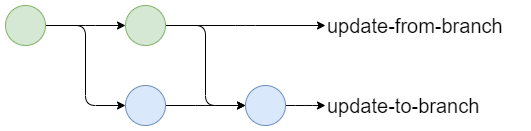

The diagram above was exported from draw.io. Its source (the exported page's mxGraphModel, read from the mxfile embedded in the PNG):
<mxGraphModel dx="1822" dy="875" grid="1" gridSize="10" guides="1" tooltips="1" connect="1" arrows="1" fold="1" page="0" pageScale="1" pageWidth="1169" pageHeight="827" math="0" shadow="0">
  <root>
    <mxCell id="0" />
    <mxCell id="1" parent="0" />
    <mxCell id="Bz5fV_y53lav62k4xbzX-2" style="edgeStyle=elbowEdgeStyle;orthogonalLoop=1;jettySize=auto;html=1;exitX=1;exitY=0.5;exitDx=0;exitDy=0;entryX=0;entryY=0.5;entryDx=0;entryDy=0;startArrow=none;startFill=0;endArrow=classic;endFill=1;" parent="1" source="Bz5fV_y53lav62k4xbzX-4" target="Bz5fV_y53lav62k4xbzX-6" edge="1">
      <mxGeometry relative="1" as="geometry" />
    </mxCell>
    <mxCell id="Bz5fV_y53lav62k4xbzX-24" style="edgeStyle=elbowEdgeStyle;orthogonalLoop=1;jettySize=auto;html=1;exitX=1;exitY=0.5;exitDx=0;exitDy=0;entryX=0;entryY=0.5;entryDx=0;entryDy=0;fontFamily=Helvetica;fontSize=20;startArrow=none;startFill=0;endArrow=classic;endFill=1;" parent="1" source="Bz5fV_y53lav62k4xbzX-4" target="Bz5fV_y53lav62k4xbzX-23" edge="1">
      <mxGeometry relative="1" as="geometry" />
    </mxCell>
    <mxCell id="Bz5fV_y53lav62k4xbzX-4" value="" style="ellipse;whiteSpace=wrap;html=1;aspect=fixed;fillColor=#d5e8d4;strokeColor=#82b366;" parent="1" vertex="1">
      <mxGeometry x="-80" y="160" width="40" height="40" as="geometry" />
    </mxCell>
    <mxCell id="Bz5fV_y53lav62k4xbzX-27" value="" style="edgeStyle=elbowEdgeStyle;orthogonalLoop=1;jettySize=auto;html=1;fontFamily=Helvetica;fontSize=20;startArrow=none;startFill=0;endArrow=classic;endFill=1;" parent="1" source="Bz5fV_y53lav62k4xbzX-6" target="Bz5fV_y53lav62k4xbzX-26" edge="1">
      <mxGeometry relative="1" as="geometry" />
    </mxCell>
    <mxCell id="Bz5fV_y53lav62k4xbzX-6" value="" style="ellipse;whiteSpace=wrap;html=1;aspect=fixed;fillColor=#dae8fc;strokeColor=#6c8ebf;" parent="1" vertex="1">
      <mxGeometry x="40" y="240" width="40" height="40" as="geometry" />
    </mxCell>
    <mxCell id="Bz5fV_y53lav62k4xbzX-9" value="update-from-branch" style="text;html=1;align=left;verticalAlign=middle;resizable=0;points=[];autosize=1;strokeColor=none;fillColor=none;fontFamily=Helvetica;fontSize=20;" parent="1" vertex="1">
      <mxGeometry x="240" y="160" width="200" height="40" as="geometry" />
    </mxCell>
    <mxCell id="Bz5fV_y53lav62k4xbzX-11" value="update-to-branch" style="text;html=1;align=left;verticalAlign=middle;resizable=0;points=[];autosize=1;strokeColor=none;fillColor=none;fontFamily=Helvetica;fontSize=20;" parent="1" vertex="1">
      <mxGeometry x="240" y="240" width="180" height="40" as="geometry" />
    </mxCell>
    <mxCell id="Bz5fV_y53lav62k4xbzX-25" style="edgeStyle=elbowEdgeStyle;orthogonalLoop=1;jettySize=auto;html=1;exitX=1;exitY=0.5;exitDx=0;exitDy=0;fontFamily=Helvetica;fontSize=20;startArrow=none;startFill=0;endArrow=classic;endFill=1;" parent="1" source="Bz5fV_y53lav62k4xbzX-23" edge="1">
      <mxGeometry relative="1" as="geometry">
        <mxPoint x="240" y="180" as="targetPoint" />
      </mxGeometry>
    </mxCell>
    <mxCell id="Bz5fV_y53lav62k4xbzX-28" style="edgeStyle=elbowEdgeStyle;orthogonalLoop=1;jettySize=auto;html=1;exitX=1;exitY=0.5;exitDx=0;exitDy=0;entryX=0;entryY=0.5;entryDx=0;entryDy=0;fontFamily=Helvetica;fontSize=20;startArrow=none;startFill=0;endArrow=classic;endFill=1;" parent="1" source="Bz5fV_y53lav62k4xbzX-23" target="Bz5fV_y53lav62k4xbzX-26" edge="1">
      <mxGeometry relative="1" as="geometry" />
    </mxCell>
    <mxCell id="Bz5fV_y53lav62k4xbzX-23" value="" style="ellipse;whiteSpace=wrap;html=1;aspect=fixed;fillColor=#d5e8d4;strokeColor=#82b366;" parent="1" vertex="1">
      <mxGeometry x="40" y="160" width="40" height="40" as="geometry" />
    </mxCell>
    <mxCell id="Bz5fV_y53lav62k4xbzX-29" style="edgeStyle=elbowEdgeStyle;orthogonalLoop=1;jettySize=auto;html=1;exitX=1;exitY=0.5;exitDx=0;exitDy=0;fontFamily=Helvetica;fontSize=20;startArrow=none;startFill=0;endArrow=classic;endFill=1;" parent="1" source="Bz5fV_y53lav62k4xbzX-26" edge="1">
      <mxGeometry relative="1" as="geometry">
        <mxPoint x="240" y="260" as="targetPoint" />
      </mxGeometry>
    </mxCell>
    <mxCell id="Bz5fV_y53lav62k4xbzX-26" value="" style="ellipse;whiteSpace=wrap;html=1;aspect=fixed;fillColor=#dae8fc;strokeColor=#6c8ebf;" parent="1" vertex="1">
      <mxGeometry x="160" y="240" width="40" height="40" as="geometry" />
    </mxCell>
  </root>
</mxGraphModel>